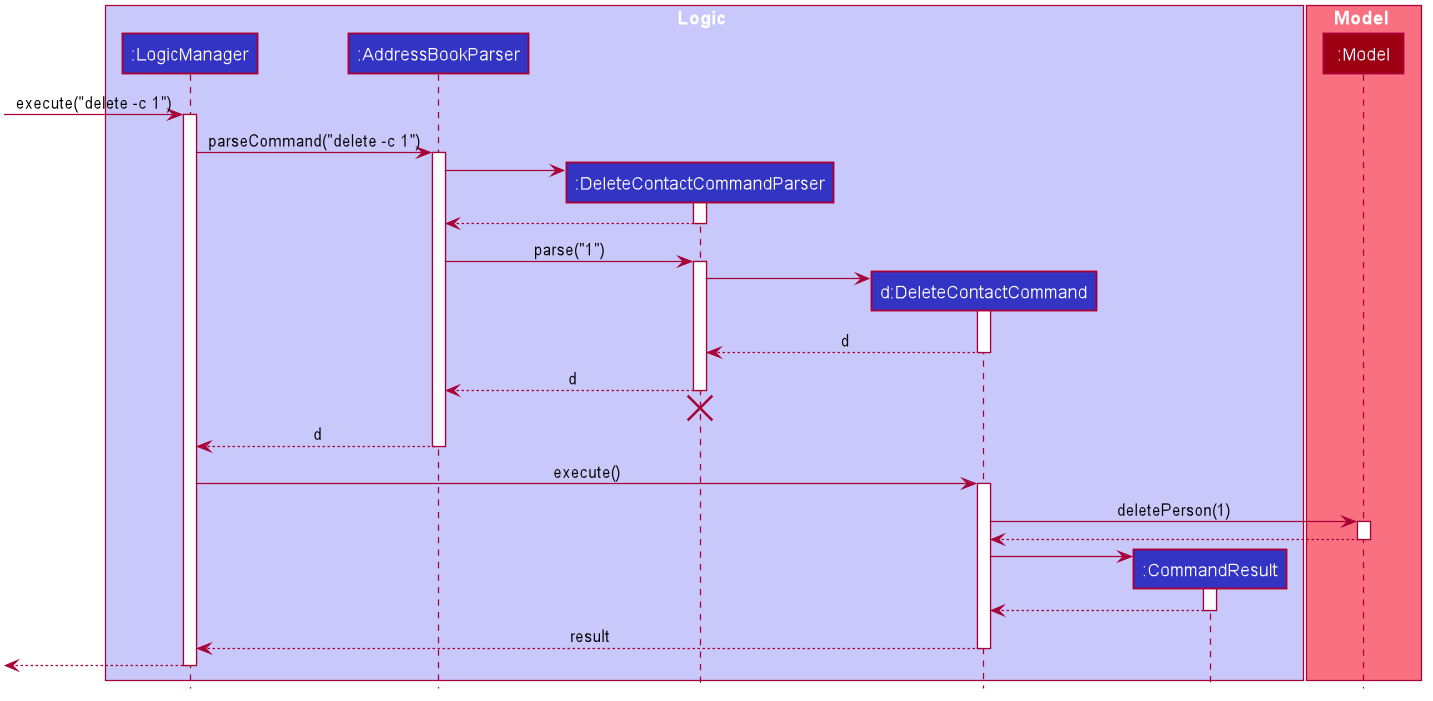

The diagram above was rendered by PlantUML. Its source (embedded in the PNG):
@startuml








skinparam BackgroundColor #FFFFFFF

skinparam Shadowing false

skinparam Class {
    FontColor #FFFFFF
    BorderThickness 1
    BorderColor #FFFFFF
    StereotypeFontColor #FFFFFF
    FontName Arial
}

skinparam Actor {
    BorderColor #000000
    Color #000000
    FontName Arial
}

skinparam Sequence {
    MessageAlign center
    BoxFontSize 15
    BoxPadding 0
    BoxFontColor #FFFFFF
    FontName Arial
}

skinparam Participant {
    FontColor #FFFFFFF
    Padding 20
}

skinparam MinClassWidth 50
skinparam ParticipantPadding 10
skinparam Shadowing false
skinparam DefaultTextAlignment center
skinparam packageStyle Rectangle

hide footbox
hide members
hide circle

box Logic #C8C8FA
participant ":LogicManager" as LogicManager #3333C4
participant ":AddressBookParser" as AddressBookParser #3333C4
participant ":DeleteContactCommandParser" as DeleteContactCommandParser #3333C4
participant "d:DeleteContactCommand" as DeleteContactCommand #3333C4
participant ":CommandResult" as CommandResult #3333C4
end box

box Model #F97181
participant ":Model" as Model #9D0012
end box

[-> LogicManager : execute("delete -c 1")
activate LogicManager

LogicManager -> AddressBookParser : parseCommand("delete -c 1")
activate AddressBookParser

create DeleteContactCommandParser
AddressBookParser -> DeleteContactCommandParser
activate DeleteContactCommandParser

DeleteContactCommandParser --> AddressBookParser
deactivate DeleteContactCommandParser

AddressBookParser -> DeleteContactCommandParser : parse("1")
activate DeleteContactCommandParser

create DeleteContactCommand
DeleteContactCommandParser -> DeleteContactCommand
activate DeleteContactCommand

DeleteContactCommand --> DeleteContactCommandParser : d
deactivate DeleteContactCommand

DeleteContactCommandParser --> AddressBookParser : d
deactivate DeleteContactCommandParser
DeleteContactCommandParser -[hidden]-> AddressBookParser
destroy DeleteContactCommandParser

AddressBookParser --> LogicManager : d
deactivate AddressBookParser

LogicManager -> DeleteContactCommand : execute()
activate DeleteContactCommand

DeleteContactCommand -> Model : deletePerson(1)
activate Model

Model --> DeleteContactCommand
deactivate Model

create CommandResult
DeleteContactCommand -> CommandResult
activate CommandResult

CommandResult --> DeleteContactCommand
deactivate CommandResult

DeleteContactCommand --> LogicManager : result
deactivate DeleteContactCommand

[<--LogicManager
deactivate LogicManager
@enduml